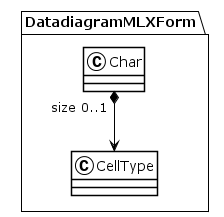

The diagram above was rendered by PlantUML. Its source (embedded in the PNG):
@startuml
!theme plain
package DatadiagramMLXForm {
class Char {
}
Char "size 0..1" *--> CellType
class CellType {
}
}
@enduml